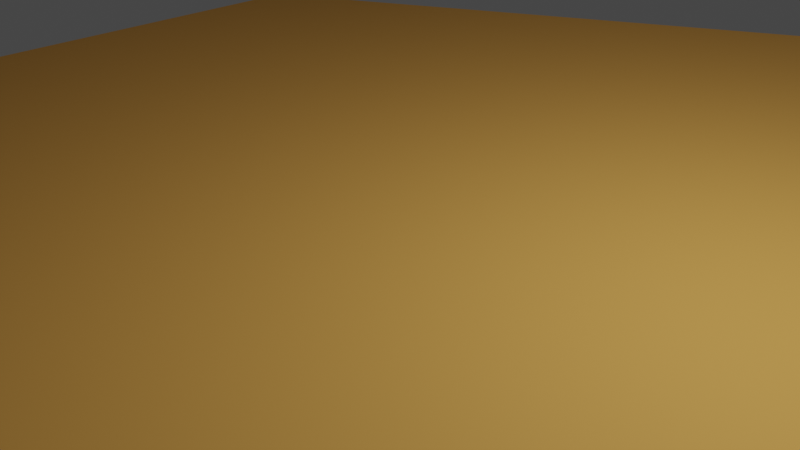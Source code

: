 # Source: landBlock.blend  (saved by Blender 3.4.6; exported with 4.5.12 LTS)
import bpy
from mathutils import Matrix  # noqa: F401  (used for matrix-valued properties, if any)

bpy.ops.wm.read_factory_settings(use_empty=True)
scene = bpy.context.scene
scene.name = 'Scene'

# ---- collections
col_collection = bpy.data.collections.new('Collection'); scene.collection.children.link(col_collection)

# ---- materials (node trees are filled in below, after node groups)
mat_desert = bpy.data.materials.new('Desert')
mat_desert.use_transparent_shadow = False
mat_desert.diffuse_color = (0.7454, 0.3813, 0.08438, 1.0)
mat_desert.roughness = 0.8646
mat_desert.specular_intensity = 0.3031
mat_desert.metallic = 0.2
mat_land = bpy.data.materials.new('Land')
mat_land.use_transparent_shadow = False
mat_land.diffuse_color = (0.2582, 0.09306, 0.04971, 1.0)
mat_land.roughness = 0.8
mat_land.specular_intensity = 0.09843
mat_land.metallic = 0.2

# ---- material node trees
mat_desert.use_nodes = True; mat_desert.node_tree.nodes.clear()
_N = mat_desert.node_tree.nodes; _L = mat_desert.node_tree.links
n0 = _N.new('ShaderNodeBsdfPrincipled'); n0.name = '原理化BSDF'; n0.location = (10, 300)
n0.distribution = 'GGX'
n0.subsurface_method = 'RANDOM_WALK_SKIN'
n0.inputs[0].default_value = (0.7454, 0.3813, 0.08438, 1.0)
n0.inputs[1].default_value = 0.2
n0.inputs[2].default_value = 0.8646
n0.inputs[3].default_value = 1.45
n0.inputs[13].default_value = 0.3031
n0.inputs[27].default_value = (0.0, 0.0, 0.0, 1.0)
n0.inputs[28].default_value = 1.0
n1 = _N.new('ShaderNodeOutputMaterial'); n1.name = '材质输出'; n1.location = (300, 300)
n2 = _N.new('ShaderNodeNormalMap'); n2.name = '法线贴图'; n2.location = (-300, -300)
n2.label = 'Normal/Map'
n2.inputs[0].default_value = 0.0
_L.new(n0.outputs[0], n1.inputs[0])
_L.new(n2.outputs[0], n0.inputs[5])
n1.is_active_output = True
mat_land.use_nodes = True; mat_land.node_tree.nodes.clear()
_N = mat_land.node_tree.nodes; _L = mat_land.node_tree.links
n0 = _N.new('ShaderNodeBsdfPrincipled'); n0.name = '原理化BSDF'; n0.location = (10, 300)
n0.distribution = 'GGX'
n0.subsurface_method = 'RANDOM_WALK_SKIN'
n0.inputs[0].default_value = (0.2582, 0.09306, 0.04971, 1.0)
n0.inputs[1].default_value = 0.2
n0.inputs[2].default_value = 0.8
n0.inputs[3].default_value = 1.45
n0.inputs[13].default_value = 0.09843
n0.inputs[27].default_value = (0.0, 0.0, 0.0, 1.0)
n0.inputs[28].default_value = 1.0
n1 = _N.new('ShaderNodeOutputMaterial'); n1.name = '材质输出'; n1.location = (300, 300)
n2 = _N.new('ShaderNodeNormalMap'); n2.name = '法线贴图'; n2.location = (-300, -300)
n2.label = 'Normal/Map'
n2.inputs[0].default_value = 0.0
_L.new(n0.outputs[0], n1.inputs[0])
_L.new(n2.outputs[0], n0.inputs[5])
n1.is_active_output = True

# ---- world
world_world = bpy.data.worlds.new('World'); scene.world = world_world
world_world.use_nodes = True; world_world.node_tree.nodes.clear()
_N = world_world.node_tree.nodes; _L = world_world.node_tree.links
n0 = _N.new('ShaderNodeOutputWorld'); n0.name = 'World Output'; n0.location = (300, 300)
n1 = _N.new('ShaderNodeBackground'); n1.name = 'Background'; n1.location = (10, 300)
n1.inputs[0].default_value = (0.05088, 0.05088, 0.05088, 1.0)
_L.new(n1.outputs[0], n0.inputs[0])
n0.is_active_output = True
world_world.color = (0.05088, 0.05088, 0.05088)
world_world.use_sun_shadow = False
world_world.sun_shadow_jitter_overblur = 0.0

# ---- cameras
cam_camera = bpy.data.cameras.new('Camera')
cam_camera.clip_end = 100.0
cam_camera.ortho_scale = 7.314

# ---- lights
light_light = bpy.data.lights.new('Light', 'POINT')
light_light.transmission_factor = 0.0
light_light.energy = 1000.0
light_light.shadow_soft_size = 0.1
light_light.shadow_maximum_resolution = 0.006
light_light.use_absolute_resolution = True

# ---- meshes
me_x = bpy.data.meshes.new('柱体')
me_x.from_pydata([(3.979e-15, 10.0, -10.0), (3.979e-15, 10.0, -1.0), (8.66, 5.0, -10.0), (8.66, 5.0, -1.0), (8.66, -5.0, -10.0), (8.66, -5.0, -1.0), (-8.742e-07, -10.0, -10.0), (-8.742e-07, -10.0, -1.0), (-8.66, -5.0, -10.0), (-8.66, -5.0, -1.0), (-8.66, 5.0, -10.0), (-8.66, 5.0, -1.0), (-3.179e-08, 9.0, 3.603e-06), (7.794, 4.5, 1.649e-06), (7.794, -4.5, -1.038e-06), (-8.186e-07, -9.0, -2.992e-06), (-7.794, -4.5, -1.038e-06), (-7.794, 4.5, 1.649e-06)], [], [(0, 1, 3, 2), (2, 3, 5, 4), (4, 5, 7, 6), (6, 7, 9, 8), (11, 9, 16, 17), (8, 9, 11, 10), (10, 11, 1, 0), (0, 2, 4, 6, 8, 10), (13, 12, 17, 16, 15, 14), (3, 1, 12, 13), (7, 5, 14, 15), (1, 11, 17, 12), (9, 7, 15, 16), (5, 3, 13, 14)])
me_x.polygons.foreach_set('use_smooth', [True] * 14)
me_x.polygons.foreach_set('material_index', [1, 1, 1, 1, 0, 1, 1, 1, 0, 0, 0, 0, 0, 0])
_k = set([(0, 1), (0, 2), (0, 10), (1, 3), (1, 11), (1, 12), (2, 3), (2, 4), (3, 5), (3, 13), (4, 5), (4, 6), (5, 7), (5, 14), (6, 7), (6, 8), (7, 9), (7, 15), (8, 9), (8, 10), (9, 11), (9, 16), (10, 11), (11, 17), (12, 13), (12, 17), (13, 14), (14, 15), (15, 16), (16, 17)])
me_x.attributes.new('sharp_edge', 'BOOLEAN', 'EDGE').data.foreach_set('value', [ (min(e.vertices), max(e.vertices)) in _k for e in me_x.edges])
_uv = me_x.uv_layers.new(name='UV 贴图')
_uv.uv.foreach_set('vector', [1.0, 0.5, 1.0, 1.0, 0.8333, 1.0, 0.8333, 0.5, 0.8333, 0.5, 0.8333, 1.0, 0.6667, 1.0, 0.6667, 0.5, 0.6667, 0.5, 0.6667, 1.0, 0.5, 1.0, 0.5, 0.5, 0.5, 0.5, 0.5, 1.0, 0.3333, 1.0, 0.3333, 0.5, 0.1667, 1.0, 0.3333, 1.0, 0.3333, 1.0, 0.1667, 1.0, 0.3333, 0.5, 0.3333, 1.0, 0.1667, 1.0, 0.1667, 0.5, 0.1667, 0.5, 0.1667, 1.0, -8.941e-08, 1.0, -8.941e-08, 0.5, 0.75, 0.49, 0.9578, 0.37, 0.9578, 0.13, 0.75, 0.01, 0.5422, 0.13, 0.5422, 0.37, 0.4578, 0.37, 0.25, 0.49, 0.04215, 0.37, 0.04215, 0.13, 0.25, 0.01, 0.4578, 0.13, 0.8333, 1.0, 1.0, 1.0, 1.0, 1.0, 0.8333, 1.0, 0.5, 1.0, 0.6667, 1.0, 0.6667, 1.0, 0.5, 1.0, -8.941e-08, 1.0, 0.1667, 1.0, 0.1667, 1.0, -8.941e-08, 1.0, 0.3333, 1.0, 0.5, 1.0, 0.5, 1.0, 0.3333, 1.0, 0.6667, 1.0, 0.8333, 1.0, 0.8333, 1.0, 0.6667, 1.0])
me_x.materials.append(mat_desert)
me_x.materials.append(mat_land)
me_x.update()
me_x.normals_split_custom_set([tuple(v) for v in zip(*[iter([0.5, 0.866, 3.391e-07, 0.5, 0.866, 3.391e-07, 0.5, 0.866, 3.391e-07, 0.5, 0.866, 3.391e-07, 1.0, 0.0, -3.284e-14, 1.0, 0.0, -3.284e-14, 1.0, 0.0, -3.284e-14, 1.0, 0.0, -3.284e-14, 0.5, -0.866, -4.239e-07, 0.5, -0.866, -4.239e-07, 0.5, -0.866, -4.239e-07, 0.5, -0.866, -4.239e-07, -0.5, -0.866, -4.239e-07, -0.5, -0.866, -4.239e-07, -0.5, -0.866, -4.239e-07, -0.5, -0.866, -4.239e-07, -0.7559, -2.307e-07, 0.6547, -0.7559, -2.307e-07, 0.6547, -0.7559, -2.307e-07, 0.6547, -0.7559, -2.307e-07, 0.6547, -1.0, 8.477e-08, 0.0, -1.0, 8.477e-08, 0.0, -1.0, 8.477e-08, 0.0, -1.0, 8.477e-08, 0.0, -0.5, 0.866, 3.391e-07, -0.5, 0.866, 3.391e-07, -0.5, 0.866, 3.391e-07, -0.5, 0.866, 3.391e-07, -5.873e-08, 3.497e-07, -1.0, -5.873e-08, 3.497e-07, -1.0, -5.873e-08, 3.497e-07, -1.0, -5.873e-08, 3.497e-07, -1.0, -5.873e-08, 3.497e-07, -1.0, -5.873e-08, 3.497e-07, -1.0, 0.0, -3.438e-07, 1.0, 0.0, -3.438e-07, 1.0, 0.0, -3.438e-07, 1.0, 0.0, -3.438e-07, 1.0, 0.0, -3.438e-07, 1.0, 0.0, -3.438e-07, 1.0, 0.378, 0.6547, 0.6547, 0.378, 0.6547, 0.6547, 0.378, 0.6547, 0.6547, 0.378, 0.6547, 0.6547, 0.378, -0.6547, 0.6547, 0.378, -0.6547, 0.6547, 0.378, -0.6547, 0.6547, 0.378, -0.6547, 0.6547, -0.378, 0.6547, 0.6547, -0.378, 0.6547, 0.6547, -0.378, 0.6547, 0.6547, -0.378, 0.6547, 0.6547, -0.378, -0.6547, 0.6547, -0.378, -0.6547, 0.6547, -0.378, -0.6547, 0.6547, -0.378, -0.6547, 0.6547, 0.7559, -3.066e-07, 0.6547, 0.7559, -3.066e-07, 0.6547, 0.7559, -3.066e-07, 0.6547, 0.7559, -3.066e-07, 0.6547])] * 3)])

# ---- objects
ob_light = bpy.data.objects.new('Light', light_light)
ob_camera = bpy.data.objects.new('Camera', cam_camera)
ob_desert = bpy.data.objects.new('Desert', me_x)

# ---- transforms, parenting, visibility, modifiers, constraints
ob_light.location = (4.076, 1.005, 5.904)
ob_light.rotation_euler = (0.6503, 0.05522, 1.866)
ob_light.lock_rotations_4d = False
ob_light.empty_display_type = 'ARROWS'
ob_light.color = (0.0, 0.0, 0.0, 0.0)
ob_light.lineart.crease_threshold = 0.0
ob_camera.location = (7.359, -6.926, 4.958)
ob_camera.rotation_euler = (1.109, 0.0, 0.8149)
ob_camera.lock_rotations_4d = False
ob_camera.empty_display_type = 'ARROWS'
ob_camera.color = (0.0, 0.0, 0.0, 0.0)
ob_camera.display_type = 'WIRE'
ob_camera.lineart.crease_threshold = 0.0
ob_desert.location = (0.0, 0.0, 0.0)
ob_desert.color = (0.8, 0.8, 0.8, 1.0)

# ---- collection membership
col_collection.objects.link(ob_light)
col_collection.objects.link(ob_camera)
col_collection.objects.link(ob_desert)

# ---- scene / render settings (as saved in the file)
scene.camera = ob_camera
scene.frame_start = 1; scene.frame_end = 250; scene.frame_set(1)
scene.render.engine = 'BLENDER_EEVEE_NEXT'
scene.cycles.sampling_pattern = 'TABULATED_SOBOL'
scene.cycles.use_light_tree = False
scene.view_settings.view_transform = 'Filmic'
bpy.context.view_layer.update()

